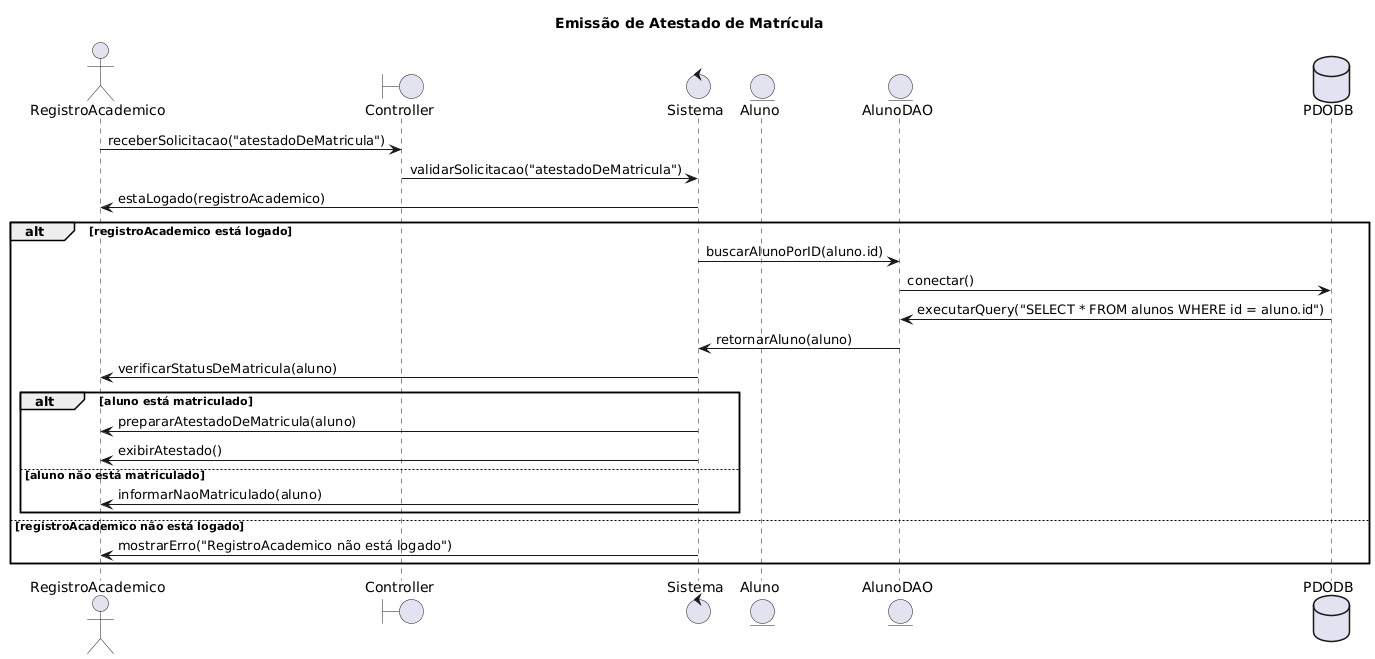

The diagram above was rendered by PlantUML. Its source (embedded in the PNG):
@startuml
title Emissão de Atestado de Matrícula
actor RegistroAcademico
boundary Controller
control Sistema
entity Aluno
entity AlunoDAO
database PDODB

RegistroAcademico -> Controller: receberSolicitacao("atestadoDeMatricula")
Controller -> Sistema: validarSolicitacao("atestadoDeMatricula")
Sistema -> RegistroAcademico: estaLogado(registroAcademico)
alt registroAcademico está logado
    Sistema -> AlunoDAO: buscarAlunoPorID(aluno.id)
    AlunoDAO -> PDODB: conectar()
    PDODB -> AlunoDAO: executarQuery("SELECT * FROM alunos WHERE id = aluno.id")
    AlunoDAO -> Sistema: retornarAluno(aluno)
    Sistema -> RegistroAcademico: verificarStatusDeMatricula(aluno)
    alt aluno está matriculado
        Sistema -> RegistroAcademico: prepararAtestadoDeMatricula(aluno)
        Sistema -> RegistroAcademico: exibirAtestado()
    else aluno não está matriculado
        Sistema -> RegistroAcademico: informarNaoMatriculado(aluno)
    end
else registroAcademico não está logado
    Sistema -> RegistroAcademico: mostrarErro("RegistroAcademico não está logado")
end
@enduml